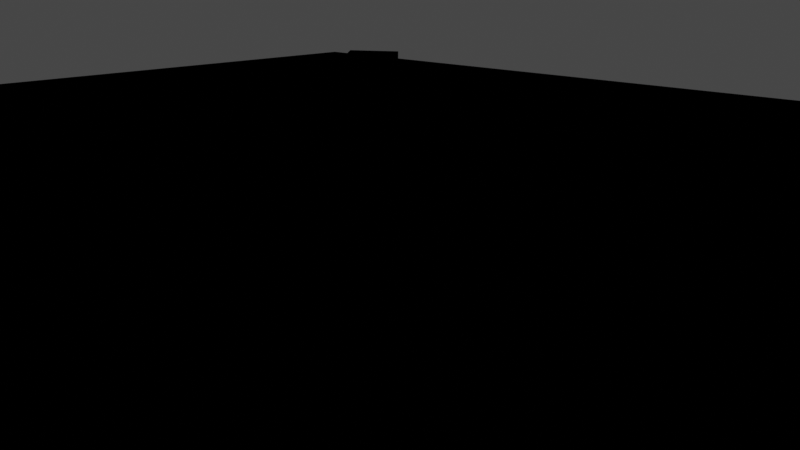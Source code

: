 # Source: pbrt-tof_demoscene.blend  (saved by Blender 2.90.8; exported with 4.5.12 LTS)
import bpy
from mathutils import Matrix  # noqa: F401  (used for matrix-valued properties, if any)

bpy.ops.wm.read_factory_settings(use_empty=True)
scene = bpy.context.scene
scene.name = 'Scene'

# ---- collections
col_collection = bpy.data.collections.new('Collection'); scene.collection.children.link(col_collection)

# ---- materials (node trees are filled in below, after node groups)
mat_material = bpy.data.materials.new('Material')
mat_material.alpha_threshold = 0.0
mat_material.line_color = (0.0, 0.0, 0.0, 1.0)

# ---- material node trees
mat_material.use_nodes = True; mat_material.node_tree.nodes.clear()
_N = mat_material.node_tree.nodes; _L = mat_material.node_tree.links
n0 = _N.new('ShaderNodeOutputMaterial'); n0.name = 'Material Output'; n0.location = (298, 294)
n1 = _N.new('NodeUndefined'); n1.name = 'PBRT Disney Shader'; n1.location = (-188, 303)
n1.inputs[0].default_value = (0.1642, 0.5, 0.06393, 1.0)
n1.inputs[1].default_value = 0.0
n1.inputs[2].default_value = 0.0
n1.inputs[3].default_value = 0.03
n1.inputs[4].default_value = 1.5
n1.inputs[5].default_value = 0.0
n1.inputs[6].default_value = 0.4
n1.inputs[7].default_value = (0.0, 0.0, 0.0)
n1.inputs[8].default_value = 0.0
n1.inputs[9].default_value = 0.5
n1.inputs[10].default_value = 0.0
n1.inputs[11].default_value = 0.0
n1.inputs[12].default_value = (1.0, 1.0, 1.0)
n1.inputs[13].default_value = (0.0, 0.0, 0.0, 1.0)
_L.new(n1.outputs[0], n0.inputs[0])
n0.is_active_output = True

# ---- world
world_world = bpy.data.worlds.new('World'); scene.world = world_world
world_world.use_nodes = True; world_world.node_tree.nodes.clear()
_N = world_world.node_tree.nodes; _L = world_world.node_tree.links
n0 = _N.new('ShaderNodeOutputWorld'); n0.name = 'World Output'; n0.location = (300, 300)
n1 = _N.new('ShaderNodeBackground'); n1.name = 'Background'; n1.location = (10, 300)
n1.inputs[0].default_value = (0.05088, 0.05088, 0.05088, 1.0)
_L.new(n1.outputs[0], n0.inputs[0])
n0.is_active_output = True
world_world.color = (0.05088, 0.05088, 0.05088)
world_world.use_sun_shadow = False
world_world.sun_shadow_jitter_overblur = 0.0

# ---- cameras
cam_camera = bpy.data.cameras.new('Camera')
cam_camera.clip_end = 100.0
cam_camera.lens = 43.11
cam_camera.ortho_scale = 7.314

# ---- lights
light_light = bpy.data.lights.new('Light', 'SPOT')
light_light.transmission_factor = 0.0
light_light.energy = 1000.0
light_light.shadow_soft_size = 0.1
light_light.shadow_maximum_resolution = 0.006
light_light.use_absolute_resolution = True
light_light.spot_size = 1.309

# ---- meshes
me_plane = bpy.data.meshes.new('Plane')
me_plane.from_pydata([(-1.0, -1.0, 0.0), (1.0, -1.0, 0.0), (-1.0, 1.0, 0.0), (1.0, 1.0, 0.0)], [], [(0, 1, 3, 2)])
_uv = me_plane.uv_layers.new(name='UVMap')
_uv.uv.foreach_set('vector', [0.0, 0.0, 1.0, 0.0, 1.0, 1.0, 0.0, 1.0])
me_plane.materials.append(mat_material)
me_plane.use_remesh_fix_poles = True
me_plane.use_remesh_preserve_attributes = False
me_plane.use_mirror_vertex_groups = False
me_plane.update()
me_cube = bpy.data.meshes.new('Cube')
me_cube.from_pydata([(-0.402, 25.26, 1.0), (-0.402, 25.26, -1.0), (1.0, -1.0, 1.0), (1.0, -1.0, -1.0), (-2.402, 25.26, 1.0), (-2.402, 25.26, -1.0), (-1.0, -1.0, 1.0), (-1.0, -1.0, -1.0)], [], [(0, 4, 6, 2), (3, 2, 6, 7), (7, 6, 4, 5), (5, 1, 3, 7), (1, 0, 2, 3), (5, 4, 0, 1)])
_uv = me_cube.uv_layers.new(name='UVMap')
_uv.uv.foreach_set('vector', [0.625, 0.5, 0.875, 0.5, 0.875, 0.75, 0.625, 0.75, 0.375, 0.75, 0.625, 0.75, 0.625, 1.0, 0.375, 1.0, 0.375, 0.0, 0.625, 0.0, 0.625, 0.25, 0.375, 0.25, 0.125, 0.5, 0.375, 0.5, 0.375, 0.75, 0.125, 0.75, 0.375, 0.5, 0.625, 0.5, 0.625, 0.75, 0.375, 0.75, 0.375, 0.25, 0.625, 0.25, 0.625, 0.5, 0.375, 0.5])
me_cube.materials.append(mat_material)
me_cube.use_remesh_preserve_volume = False
me_cube.use_remesh_preserve_attributes = False
me_cube.use_mirror_vertex_groups = False
me_cube.update()

# ---- objects
ob_plane = bpy.data.objects.new('Plane', me_plane)
ob_cube = bpy.data.objects.new('Cube', me_cube)
ob_light = bpy.data.objects.new('Light', light_light)
ob_camera = bpy.data.objects.new('Camera', cam_camera)

# ---- transforms, parenting, visibility, modifiers, constraints
ob_plane.location = (3.007, 0.0, -0.9943)
ob_plane.scale = (-32.96, -32.96, -32.96)
ob_plane.lineart.crease_threshold = 0.0
ob_cube.location = (0.0, 0.0, 0.0)
ob_cube.rotation_euler = (0.0, -0.0, 0.5965)
ob_cube.lock_rotations_4d = False
ob_cube.empty_display_type = 'ARROWS'
ob_cube.lineart.crease_threshold = 0.0
ob_light.location = (8.794, -3.647, 5.904)
ob_light.rotation_euler = (0.31, -0.7559, 2.017)
ob_light.lock_rotations_4d = False
ob_light.empty_display_type = 'ARROWS'
ob_light.color = (0.0, 0.0, 0.0, 0.0)
ob_light.lineart.crease_threshold = 0.0
ob_camera.location = (11.27, -9.953, 4.958)
ob_camera.rotation_euler = (1.293, -0.01501, 0.6996)
ob_camera.lock_rotations_4d = False
ob_camera.empty_display_type = 'ARROWS'
ob_camera.color = (0.0, 0.0, 0.0, 0.0)
ob_camera.display_type = 'WIRE'
ob_camera.lineart.crease_threshold = 0.0

# ---- collection membership
scene.collection.objects.link(ob_plane)
col_collection.objects.link(ob_cube)
col_collection.objects.link(ob_light)
col_collection.objects.link(ob_camera)

# ---- scene / render settings (as saved in the file)
scene.camera = ob_camera
scene.frame_start = 1; scene.frame_end = 250; scene.frame_set(1)
scene.render.engine = 'BLENDER_EEVEE_NEXT'
scene.cycles.use_denoising = False
scene.cycles.samples = 128
scene.cycles.sampling_pattern = 'TABULATED_SOBOL'
scene.cycles.use_adaptive_sampling = False
scene.cycles.use_light_tree = False
scene.view_settings.view_transform = 'Filmic'
bpy.context.view_layer.update()
